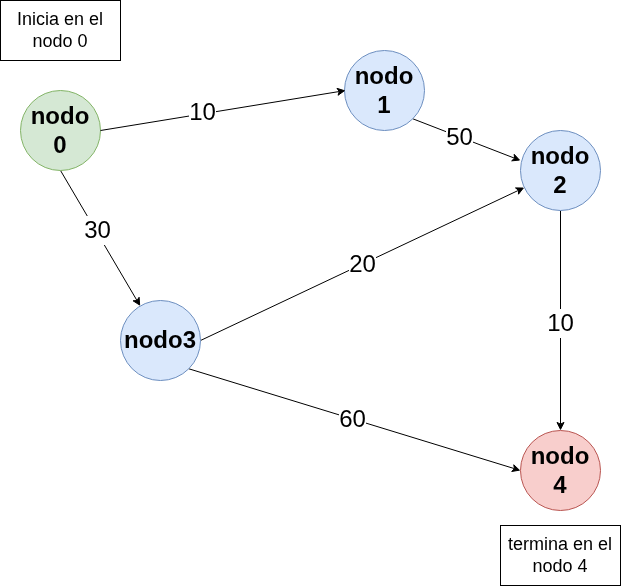

The diagram above was exported from draw.io. Its source (the exported page's mxGraphModel, read from the mxfile embedded in the PNG):
<mxGraphModel dx="1034" dy="795" grid="1" gridSize="10" guides="1" tooltips="1" connect="1" arrows="1" fold="1" page="1" pageScale="1" pageWidth="827" pageHeight="1169" math="0" shadow="0">
  <root>
    <mxCell id="0" />
    <mxCell id="1" parent="0" />
    <mxCell id="37" style="edgeStyle=none;html=1;exitX=0.5;exitY=1;exitDx=0;exitDy=0;" edge="1" parent="1" source="30" target="33">
      <mxGeometry relative="1" as="geometry" />
    </mxCell>
    <mxCell id="38" value="&lt;font style=&quot;font-size: 24px;&quot;&gt;30&lt;/font&gt;" style="edgeLabel;html=1;align=center;verticalAlign=middle;resizable=0;points=[];noLabel=0;fontSize=23;" vertex="1" connectable="0" parent="37">
      <mxGeometry x="-0.1157" y="1" relative="1" as="geometry">
        <mxPoint as="offset" />
      </mxGeometry>
    </mxCell>
    <mxCell id="30" value="&lt;font style=&quot;font-size: 24px;&quot;&gt;&lt;b&gt;nodo 0&lt;/b&gt;&lt;/font&gt;" style="ellipse;whiteSpace=wrap;html=1;aspect=fixed;fillColor=#d5e8d4;strokeColor=#82b366;" vertex="1" parent="1">
      <mxGeometry x="90" y="120" width="80" height="80" as="geometry" />
    </mxCell>
    <mxCell id="40" style="edgeStyle=none;html=1;exitX=1;exitY=1;exitDx=0;exitDy=0;entryX=0;entryY=0.375;entryDx=0;entryDy=0;entryPerimeter=0;" edge="1" parent="1" source="31" target="32">
      <mxGeometry relative="1" as="geometry" />
    </mxCell>
    <mxCell id="41" value="&lt;font style=&quot;font-size: 24px;&quot;&gt;50&lt;/font&gt;" style="edgeLabel;html=1;align=center;verticalAlign=middle;resizable=0;points=[];" vertex="1" connectable="0" parent="40">
      <mxGeometry x="-0.1417" relative="1" as="geometry">
        <mxPoint as="offset" />
      </mxGeometry>
    </mxCell>
    <mxCell id="31" value="&lt;font style=&quot;font-size: 24px;&quot;&gt;&lt;b&gt;nodo 1&lt;/b&gt;&lt;/font&gt;" style="ellipse;whiteSpace=wrap;html=1;aspect=fixed;fillColor=#dae8fc;strokeColor=#6c8ebf;" vertex="1" parent="1">
      <mxGeometry x="414" y="80" width="80" height="80" as="geometry" />
    </mxCell>
    <mxCell id="42" style="edgeStyle=none;html=1;exitX=0.5;exitY=1;exitDx=0;exitDy=0;" edge="1" parent="1" source="32" target="34">
      <mxGeometry relative="1" as="geometry" />
    </mxCell>
    <mxCell id="43" value="&lt;font style=&quot;font-size: 24px;&quot;&gt;10&lt;/font&gt;" style="edgeLabel;html=1;align=center;verticalAlign=middle;resizable=0;points=[];" vertex="1" connectable="0" parent="42">
      <mxGeometry x="0.0163" y="-1" relative="1" as="geometry">
        <mxPoint as="offset" />
      </mxGeometry>
    </mxCell>
    <mxCell id="32" value="&lt;font style=&quot;font-size: 24px;&quot;&gt;&lt;b&gt;nodo 2&lt;/b&gt;&lt;/font&gt;" style="ellipse;whiteSpace=wrap;html=1;aspect=fixed;fillColor=#dae8fc;strokeColor=#6c8ebf;" vertex="1" parent="1">
      <mxGeometry x="590" y="160" width="80" height="80" as="geometry" />
    </mxCell>
    <mxCell id="44" style="edgeStyle=none;html=1;exitX=1;exitY=0.5;exitDx=0;exitDy=0;" edge="1" parent="1" source="33" target="32">
      <mxGeometry relative="1" as="geometry" />
    </mxCell>
    <mxCell id="45" value="&lt;font style=&quot;font-size: 24px;&quot;&gt;20&lt;/font&gt;" style="edgeLabel;html=1;align=center;verticalAlign=middle;resizable=0;points=[];" vertex="1" connectable="0" parent="44">
      <mxGeometry x="0.005" relative="1" as="geometry">
        <mxPoint x="-1" as="offset" />
      </mxGeometry>
    </mxCell>
    <mxCell id="46" style="edgeStyle=none;html=1;exitX=1;exitY=1;exitDx=0;exitDy=0;entryX=0;entryY=0.5;entryDx=0;entryDy=0;" edge="1" parent="1" source="33" target="34">
      <mxGeometry relative="1" as="geometry" />
    </mxCell>
    <mxCell id="47" value="&lt;font style=&quot;font-size: 24px;&quot;&gt;60&lt;/font&gt;" style="edgeLabel;html=1;align=center;verticalAlign=middle;resizable=0;points=[];" vertex="1" connectable="0" parent="46">
      <mxGeometry x="-0.0068" relative="1" as="geometry">
        <mxPoint x="-1" as="offset" />
      </mxGeometry>
    </mxCell>
    <mxCell id="33" value="&lt;font style=&quot;font-size: 24px;&quot;&gt;&lt;b&gt;nodo3&lt;/b&gt;&lt;/font&gt;" style="ellipse;whiteSpace=wrap;html=1;aspect=fixed;fillColor=#dae8fc;strokeColor=#6c8ebf;" vertex="1" parent="1">
      <mxGeometry x="190" y="330" width="80" height="80" as="geometry" />
    </mxCell>
    <mxCell id="34" value="&lt;font style=&quot;font-size: 24px;&quot;&gt;&lt;b&gt;nodo 4&lt;/b&gt;&lt;/font&gt;" style="ellipse;whiteSpace=wrap;html=1;aspect=fixed;fillColor=#f8cecc;strokeColor=#b85450;" vertex="1" parent="1">
      <mxGeometry x="590" y="460" width="80" height="80" as="geometry" />
    </mxCell>
    <mxCell id="35" style="edgeStyle=none;html=1;exitX=1;exitY=0.5;exitDx=0;exitDy=0;entryX=0.013;entryY=0.5;entryDx=0;entryDy=0;entryPerimeter=0;" edge="1" parent="1" source="30" target="31">
      <mxGeometry relative="1" as="geometry" />
    </mxCell>
    <mxCell id="36" value="&lt;font style=&quot;font-size: 24px;&quot;&gt;10&lt;/font&gt;" style="edgeLabel;html=1;align=center;verticalAlign=middle;resizable=0;points=[];" vertex="1" connectable="0" parent="35">
      <mxGeometry x="-0.1667" y="2" relative="1" as="geometry">
        <mxPoint as="offset" />
      </mxGeometry>
    </mxCell>
    <mxCell id="48" value="&lt;font style=&quot;font-size: 18px;&quot;&gt;Inicia en el nodo 0&lt;/font&gt;" style="rounded=0;whiteSpace=wrap;html=1;" vertex="1" parent="1">
      <mxGeometry x="70" y="30" width="120" height="60" as="geometry" />
    </mxCell>
    <mxCell id="49" value="&lt;font style=&quot;font-size: 18px;&quot;&gt;termina en el nodo 4&lt;/font&gt;" style="rounded=0;whiteSpace=wrap;html=1;" vertex="1" parent="1">
      <mxGeometry x="570" y="555" width="120" height="60" as="geometry" />
    </mxCell>
  </root>
</mxGraphModel>